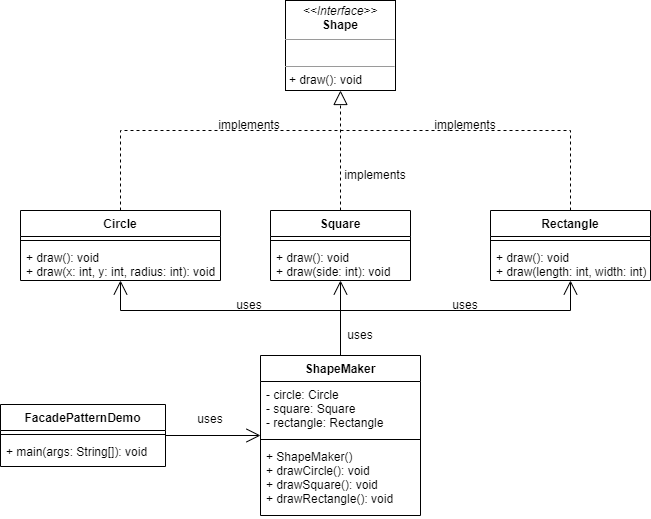

The diagram above was exported from draw.io. Its source (the exported page's mxGraphModel, read from the mxfile embedded in the PNG):
<mxGraphModel dx="1185" dy="635" grid="1" gridSize="10" guides="1" tooltips="1" connect="1" arrows="1" fold="1" page="1" pageScale="1" pageWidth="827" pageHeight="1169" math="0" shadow="0">
  <root>
    <mxCell id="0" />
    <mxCell id="1" parent="0" />
    <mxCell id="dj6msEUshW1pvubkl-rX-1" value="FacadePatternDemo" style="swimlane;fontStyle=1;align=center;verticalAlign=top;childLayout=stackLayout;horizontal=1;startSize=26;horizontalStack=0;resizeParent=1;resizeParentMax=0;resizeLast=0;collapsible=1;marginBottom=0;" vertex="1" parent="1">
      <mxGeometry x="130" y="634" width="165" height="62" as="geometry" />
    </mxCell>
    <mxCell id="dj6msEUshW1pvubkl-rX-3" value="" style="line;strokeWidth=1;fillColor=none;align=left;verticalAlign=middle;spacingTop=-1;spacingLeft=3;spacingRight=3;rotatable=0;labelPosition=right;points=[];portConstraint=eastwest;strokeColor=inherit;" vertex="1" parent="dj6msEUshW1pvubkl-rX-1">
      <mxGeometry y="26" width="165" height="8" as="geometry" />
    </mxCell>
    <mxCell id="dj6msEUshW1pvubkl-rX-4" value="+ main(args: String[]): void" style="text;strokeColor=none;fillColor=none;align=left;verticalAlign=top;spacingLeft=4;spacingRight=4;overflow=hidden;rotatable=0;points=[[0,0.5],[1,0.5]];portConstraint=eastwest;" vertex="1" parent="dj6msEUshW1pvubkl-rX-1">
      <mxGeometry y="34" width="165" height="28" as="geometry" />
    </mxCell>
    <mxCell id="dj6msEUshW1pvubkl-rX-6" value="&lt;p style=&quot;margin:0px;margin-top:4px;text-align:center;&quot;&gt;&lt;i&gt;&amp;lt;&amp;lt;Interface&amp;gt;&amp;gt;&lt;/i&gt;&lt;br&gt;&lt;b&gt;Shape&lt;/b&gt;&lt;/p&gt;&lt;hr size=&quot;1&quot;&gt;&lt;p style=&quot;margin:0px;margin-left:4px;&quot;&gt;&lt;br&gt;&lt;/p&gt;&lt;hr size=&quot;1&quot;&gt;&lt;p style=&quot;margin:0px;margin-left:4px;&quot;&gt;+ draw(): void&lt;/p&gt;" style="verticalAlign=top;align=left;overflow=fill;fontSize=12;fontFamily=Helvetica;html=1;" vertex="1" parent="1">
      <mxGeometry x="415" y="230" width="110" height="90" as="geometry" />
    </mxCell>
    <mxCell id="dj6msEUshW1pvubkl-rX-7" value="Circle" style="swimlane;fontStyle=1;align=center;verticalAlign=top;childLayout=stackLayout;horizontal=1;startSize=26;horizontalStack=0;resizeParent=1;resizeParentMax=0;resizeLast=0;collapsible=1;marginBottom=0;" vertex="1" parent="1">
      <mxGeometry x="150" y="440" width="200" height="70" as="geometry" />
    </mxCell>
    <mxCell id="dj6msEUshW1pvubkl-rX-9" value="" style="line;strokeWidth=1;fillColor=none;align=left;verticalAlign=middle;spacingTop=-1;spacingLeft=3;spacingRight=3;rotatable=0;labelPosition=right;points=[];portConstraint=eastwest;strokeColor=inherit;" vertex="1" parent="dj6msEUshW1pvubkl-rX-7">
      <mxGeometry y="26" width="200" height="8" as="geometry" />
    </mxCell>
    <mxCell id="dj6msEUshW1pvubkl-rX-10" value="+ draw(): void&#10;+ draw(x: int, y: int, radius: int): void" style="text;strokeColor=none;fillColor=none;align=left;verticalAlign=top;spacingLeft=4;spacingRight=4;overflow=hidden;rotatable=0;points=[[0,0.5],[1,0.5]];portConstraint=eastwest;" vertex="1" parent="dj6msEUshW1pvubkl-rX-7">
      <mxGeometry y="34" width="200" height="36" as="geometry" />
    </mxCell>
    <mxCell id="dj6msEUshW1pvubkl-rX-11" value="ShapeMaker" style="swimlane;fontStyle=1;align=center;verticalAlign=top;childLayout=stackLayout;horizontal=1;startSize=26;horizontalStack=0;resizeParent=1;resizeParentMax=0;resizeLast=0;collapsible=1;marginBottom=0;" vertex="1" parent="1">
      <mxGeometry x="390" y="585" width="160" height="160" as="geometry" />
    </mxCell>
    <mxCell id="dj6msEUshW1pvubkl-rX-12" value="- circle: Circle&#10;- square: Square&#10;- rectangle: Rectangle" style="text;strokeColor=none;fillColor=none;align=left;verticalAlign=top;spacingLeft=4;spacingRight=4;overflow=hidden;rotatable=0;points=[[0,0.5],[1,0.5]];portConstraint=eastwest;" vertex="1" parent="dj6msEUshW1pvubkl-rX-11">
      <mxGeometry y="26" width="160" height="54" as="geometry" />
    </mxCell>
    <mxCell id="dj6msEUshW1pvubkl-rX-13" value="" style="line;strokeWidth=1;fillColor=none;align=left;verticalAlign=middle;spacingTop=-1;spacingLeft=3;spacingRight=3;rotatable=0;labelPosition=right;points=[];portConstraint=eastwest;strokeColor=inherit;" vertex="1" parent="dj6msEUshW1pvubkl-rX-11">
      <mxGeometry y="80" width="160" height="8" as="geometry" />
    </mxCell>
    <mxCell id="dj6msEUshW1pvubkl-rX-14" value="+ ShapeMaker()&#10;+ drawCircle(): void&#10;+ drawSquare(): void&#10;+ drawRectangle(): void" style="text;strokeColor=none;fillColor=none;align=left;verticalAlign=top;spacingLeft=4;spacingRight=4;overflow=hidden;rotatable=0;points=[[0,0.5],[1,0.5]];portConstraint=eastwest;" vertex="1" parent="dj6msEUshW1pvubkl-rX-11">
      <mxGeometry y="88" width="160" height="72" as="geometry" />
    </mxCell>
    <mxCell id="dj6msEUshW1pvubkl-rX-15" value="Square" style="swimlane;fontStyle=1;align=center;verticalAlign=top;childLayout=stackLayout;horizontal=1;startSize=26;horizontalStack=0;resizeParent=1;resizeParentMax=0;resizeLast=0;collapsible=1;marginBottom=0;" vertex="1" parent="1">
      <mxGeometry x="400" y="440" width="140" height="70" as="geometry" />
    </mxCell>
    <mxCell id="dj6msEUshW1pvubkl-rX-17" value="" style="line;strokeWidth=1;fillColor=none;align=left;verticalAlign=middle;spacingTop=-1;spacingLeft=3;spacingRight=3;rotatable=0;labelPosition=right;points=[];portConstraint=eastwest;strokeColor=inherit;" vertex="1" parent="dj6msEUshW1pvubkl-rX-15">
      <mxGeometry y="26" width="140" height="8" as="geometry" />
    </mxCell>
    <mxCell id="dj6msEUshW1pvubkl-rX-18" value="+ draw(): void&#10;+ draw(side: int): void" style="text;strokeColor=none;fillColor=none;align=left;verticalAlign=top;spacingLeft=4;spacingRight=4;overflow=hidden;rotatable=0;points=[[0,0.5],[1,0.5]];portConstraint=eastwest;" vertex="1" parent="dj6msEUshW1pvubkl-rX-15">
      <mxGeometry y="34" width="140" height="36" as="geometry" />
    </mxCell>
    <mxCell id="dj6msEUshW1pvubkl-rX-19" value="Rectangle" style="swimlane;fontStyle=1;align=center;verticalAlign=top;childLayout=stackLayout;horizontal=1;startSize=26;horizontalStack=0;resizeParent=1;resizeParentMax=0;resizeLast=0;collapsible=1;marginBottom=0;" vertex="1" parent="1">
      <mxGeometry x="620" y="440" width="160" height="70" as="geometry" />
    </mxCell>
    <mxCell id="dj6msEUshW1pvubkl-rX-21" value="" style="line;strokeWidth=1;fillColor=none;align=left;verticalAlign=middle;spacingTop=-1;spacingLeft=3;spacingRight=3;rotatable=0;labelPosition=right;points=[];portConstraint=eastwest;strokeColor=inherit;" vertex="1" parent="dj6msEUshW1pvubkl-rX-19">
      <mxGeometry y="26" width="160" height="8" as="geometry" />
    </mxCell>
    <mxCell id="dj6msEUshW1pvubkl-rX-22" value="+ draw(): void&#10;+ draw(length: int, width: int): void" style="text;strokeColor=none;fillColor=none;align=left;verticalAlign=top;spacingLeft=4;spacingRight=4;overflow=hidden;rotatable=0;points=[[0,0.5],[1,0.5]];portConstraint=eastwest;" vertex="1" parent="dj6msEUshW1pvubkl-rX-19">
      <mxGeometry y="34" width="160" height="36" as="geometry" />
    </mxCell>
    <mxCell id="dj6msEUshW1pvubkl-rX-23" value="" style="endArrow=block;dashed=1;endFill=0;endSize=12;html=1;rounded=0;entryX=0.5;entryY=1;entryDx=0;entryDy=0;exitX=0.5;exitY=0;exitDx=0;exitDy=0;" edge="1" parent="1" source="dj6msEUshW1pvubkl-rX-15" target="dj6msEUshW1pvubkl-rX-6">
      <mxGeometry width="160" relative="1" as="geometry">
        <mxPoint x="490" y="400" as="sourcePoint" />
        <mxPoint x="650" y="400" as="targetPoint" />
      </mxGeometry>
    </mxCell>
    <mxCell id="dj6msEUshW1pvubkl-rX-25" value="" style="endArrow=none;dashed=1;html=1;rounded=0;exitX=0.5;exitY=0;exitDx=0;exitDy=0;" edge="1" parent="1" source="dj6msEUshW1pvubkl-rX-19">
      <mxGeometry width="50" height="50" relative="1" as="geometry">
        <mxPoint x="705" y="430" as="sourcePoint" />
        <mxPoint x="540" y="360" as="targetPoint" />
        <Array as="points">
          <mxPoint x="700" y="360" />
        </Array>
      </mxGeometry>
    </mxCell>
    <mxCell id="dj6msEUshW1pvubkl-rX-26" value="" style="endArrow=none;dashed=1;html=1;rounded=0;exitX=0.5;exitY=0;exitDx=0;exitDy=0;" edge="1" parent="1" source="dj6msEUshW1pvubkl-rX-7">
      <mxGeometry width="50" height="50" relative="1" as="geometry">
        <mxPoint x="360" y="420.0000000000001" as="sourcePoint" />
        <mxPoint x="540" y="360" as="targetPoint" />
        <Array as="points">
          <mxPoint x="250" y="360" />
        </Array>
      </mxGeometry>
    </mxCell>
    <mxCell id="dj6msEUshW1pvubkl-rX-27" value="" style="endArrow=open;endFill=1;endSize=12;html=1;rounded=0;exitX=1;exitY=0.5;exitDx=0;exitDy=0;" edge="1" parent="1" source="dj6msEUshW1pvubkl-rX-1" target="dj6msEUshW1pvubkl-rX-11">
      <mxGeometry width="160" relative="1" as="geometry">
        <mxPoint x="240" y="627.58" as="sourcePoint" />
        <mxPoint x="440" y="660" as="targetPoint" />
      </mxGeometry>
    </mxCell>
    <mxCell id="dj6msEUshW1pvubkl-rX-28" value="uses" style="text;html=1;strokeColor=none;fillColor=none;align=center;verticalAlign=middle;whiteSpace=wrap;rounded=0;" vertex="1" parent="1">
      <mxGeometry x="310" y="634" width="60" height="30" as="geometry" />
    </mxCell>
    <mxCell id="dj6msEUshW1pvubkl-rX-29" value="" style="endArrow=open;endFill=1;endSize=12;html=1;rounded=0;exitX=0.5;exitY=0;exitDx=0;exitDy=0;" edge="1" parent="1" source="dj6msEUshW1pvubkl-rX-11" target="dj6msEUshW1pvubkl-rX-15">
      <mxGeometry width="160" relative="1" as="geometry">
        <mxPoint x="440" y="540" as="sourcePoint" />
        <mxPoint x="600" y="540" as="targetPoint" />
      </mxGeometry>
    </mxCell>
    <mxCell id="dj6msEUshW1pvubkl-rX-30" value="" style="endArrow=open;endFill=1;endSize=12;html=1;rounded=0;exitX=0.5;exitY=0;exitDx=0;exitDy=0;" edge="1" parent="1" source="dj6msEUshW1pvubkl-rX-11" target="dj6msEUshW1pvubkl-rX-19">
      <mxGeometry width="160" relative="1" as="geometry">
        <mxPoint x="440" y="540" as="sourcePoint" />
        <mxPoint x="750" y="540" as="targetPoint" />
        <Array as="points">
          <mxPoint x="470" y="540" />
          <mxPoint x="700" y="540" />
        </Array>
      </mxGeometry>
    </mxCell>
    <mxCell id="dj6msEUshW1pvubkl-rX-31" value="" style="endArrow=open;endFill=1;endSize=12;html=1;rounded=0;exitX=0.5;exitY=0;exitDx=0;exitDy=0;" edge="1" parent="1" source="dj6msEUshW1pvubkl-rX-11" target="dj6msEUshW1pvubkl-rX-7">
      <mxGeometry width="160" relative="1" as="geometry">
        <mxPoint x="540" y="585" as="sourcePoint" />
        <mxPoint x="340" y="510" as="targetPoint" />
        <Array as="points">
          <mxPoint x="470" y="540" />
          <mxPoint x="250" y="540" />
        </Array>
      </mxGeometry>
    </mxCell>
    <mxCell id="dj6msEUshW1pvubkl-rX-32" value="uses" style="text;html=1;strokeColor=none;fillColor=none;align=center;verticalAlign=middle;whiteSpace=wrap;rounded=0;" vertex="1" parent="1">
      <mxGeometry x="349" y="520" width="60" height="30" as="geometry" />
    </mxCell>
    <mxCell id="dj6msEUshW1pvubkl-rX-33" value="uses" style="text;html=1;strokeColor=none;fillColor=none;align=center;verticalAlign=middle;whiteSpace=wrap;rounded=0;" vertex="1" parent="1">
      <mxGeometry x="565" y="520" width="60" height="30" as="geometry" />
    </mxCell>
    <mxCell id="dj6msEUshW1pvubkl-rX-34" value="uses" style="text;html=1;strokeColor=none;fillColor=none;align=center;verticalAlign=middle;whiteSpace=wrap;rounded=0;" vertex="1" parent="1">
      <mxGeometry x="460" y="550" width="60" height="30" as="geometry" />
    </mxCell>
    <mxCell id="dj6msEUshW1pvubkl-rX-35" value="implements" style="text;html=1;strokeColor=none;fillColor=none;align=center;verticalAlign=middle;whiteSpace=wrap;rounded=0;" vertex="1" parent="1">
      <mxGeometry x="560" y="340" width="70" height="30" as="geometry" />
    </mxCell>
    <mxCell id="dj6msEUshW1pvubkl-rX-36" value="implements" style="text;html=1;strokeColor=none;fillColor=none;align=center;verticalAlign=middle;whiteSpace=wrap;rounded=0;" vertex="1" parent="1">
      <mxGeometry x="344" y="340" width="70" height="30" as="geometry" />
    </mxCell>
    <mxCell id="dj6msEUshW1pvubkl-rX-38" value="implements" style="text;html=1;strokeColor=none;fillColor=none;align=center;verticalAlign=middle;whiteSpace=wrap;rounded=0;" vertex="1" parent="1">
      <mxGeometry x="470" y="390" width="70" height="30" as="geometry" />
    </mxCell>
  </root>
</mxGraphModel>